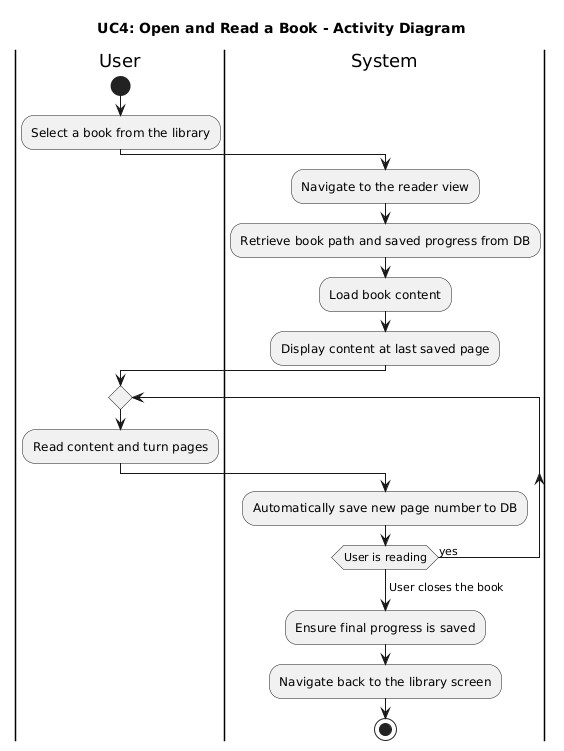

The diagram above was rendered by PlantUML. Its source (embedded in the PNG):
@startuml
title UC4: Open and Read a Book - Activity Diagram

|User|
start
:Select a book from the library;

|System|
:Navigate to the reader view;
:Retrieve book path and saved progress from DB;
:Load book content;
:Display content at last saved page;

|User|
repeat
  :Read content and turn pages;
|System|
  :Automatically save new page number to DB;
repeat while (User is reading) is (yes)
-> User closes the book;

|System|
:Ensure final progress is saved;
:Navigate back to the library screen;
stop
@enduml